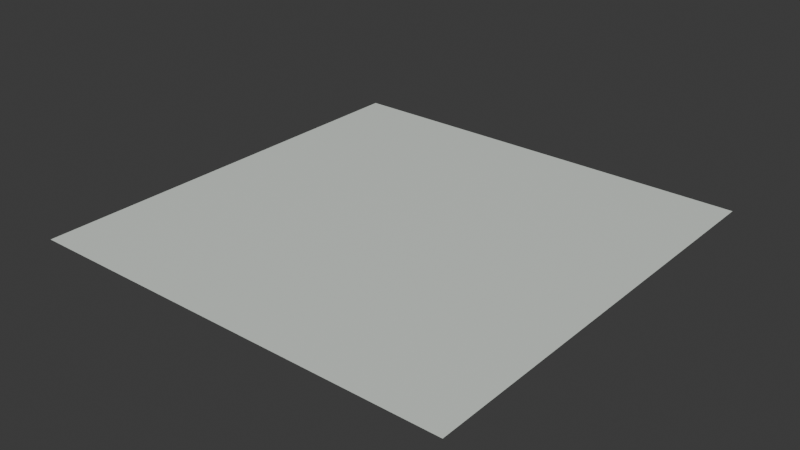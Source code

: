 # Source: alpine-house.blend  (saved by Blender 4.0.36; exported with 4.5.12 LTS)
import bpy
from mathutils import Matrix  # noqa: F401  (used for matrix-valued properties, if any)

bpy.ops.wm.read_factory_settings(use_empty=True)
scene = bpy.context.scene
scene.name = 'Scene'

# ---- collections
col_collection = bpy.data.collections.new('Collection'); scene.collection.children.link(col_collection)

# ---- images (referenced by path relative to the original .blend; pixels are not part of the script)
import os
ASSET_DIR = os.environ.get("B2B_ASSET_DIR", "")  # directory of the original .blend (textures are referenced by path, not embedded)
HERE = os.path.dirname(os.path.abspath(__file__))  # packed textures are extracted next to this script under _unpacked/

def load_image(name, relpath, width, height, colorspace="sRGB"):
    """Load a texture the original file referenced (path relative to the .blend, or extracted next to this script)."""
    p = next((c for c in (os.path.join(HERE, relpath), os.path.join(ASSET_DIR, relpath)) if relpath and os.path.exists(c)), "")
    if p:
        img = bpy.data.images.load(p, check_existing=True)
        img.name = name
    else:  # same state as the original file: an image datablock whose file is absent (Cycles renders it pink)
        img = bpy.data.images.new(name, width, height)
        img.source = "FILE"
        img.filepath = "//" + (relpath or name)
    img.colorspace_settings.name = colorspace
    return img
img_base_044 = load_image('base.044', '_unpacked/base.8a639163.png', 512, 512, 'sRGB')

# ---- materials (node trees are filled in below, after node groups)
mat_alpine_house_001 = bpy.data.materials.new('alpine-house.001')
mat_alpine_house_001.use_transparent_shadow = False

# ---- material node trees
mat_alpine_house_001.use_nodes = True; mat_alpine_house_001.node_tree.nodes.clear()
_N = mat_alpine_house_001.node_tree.nodes; _L = mat_alpine_house_001.node_tree.links
n0 = _N.new('ShaderNodeBsdfPrincipled'); n0.name = 'Principled BSDF'; n0.location = (10, 300)
n1 = _N.new('ShaderNodeOutputMaterial'); n1.name = 'Material Output'; n1.location = (320, 270)
n2 = _N.new('ShaderNodeTexImage'); n2.name = 'Image Texture'; n2.location = (-440, 210)
n2.label = 'BASE COLOR'
n2.image = img_base_044
_L.new(n0.outputs[0], n1.inputs[0])
_L.new(n2.outputs[0], n0.inputs[0])
n1.is_active_output = True

# ---- world
world_world = bpy.data.worlds.new('World'); scene.world = world_world
world_world.use_nodes = True; world_world.node_tree.nodes.clear()
_N = world_world.node_tree.nodes; _L = world_world.node_tree.links
n0 = _N.new('ShaderNodeOutputWorld'); n0.name = 'World Output'; n0.location = (300, 300)
n1 = _N.new('ShaderNodeBackground'); n1.name = 'Background'; n1.location = (10, 300)
n1.inputs[0].default_value = (0.05088, 0.05088, 0.05088, 1.0)
_L.new(n1.outputs[0], n0.inputs[0])
n0.is_active_output = True
world_world.color = (0.05088, 0.05088, 0.05088)
world_world.use_sun_shadow = False
world_world.sun_shadow_jitter_overblur = 0.0

# ---- meshes
me_plane_044 = bpy.data.meshes.new('Plane.044')
me_plane_044.from_pydata([(-1.0, 1.0, 0.0), (-1.0, -1.0, 0.0), (1.0, 1.0, 0.0), (1.0, -1.0, 0.0)], [], [(0, 1, 2), (1, 3, 2)])
_uv = me_plane_044.uv_layers.new(name='UVMap')
_uv.uv.foreach_set('vector', [0.0, 1.0, 0.0, 0.0, 1.0, 1.0, 0.0, 0.0, 1.0, 0.0, 1.0, 1.0])
me_plane_044.materials.append(mat_alpine_house_001)
me_plane_044.update()
me_plane_044.normals_split_custom_set([tuple(v) for v in zip(*[iter([0.0, 0.0, 1.0, 0.0, 0.0, 1.0, 0.0, 0.0, 1.0, 0.0, 0.0, 1.0, 0.0, 0.0, 1.0, 0.0, 0.0, 1.0])] * 3)])

# ---- objects
ob_alpine_house = bpy.data.objects.new('alpine-house', me_plane_044)

# ---- transforms, parenting, visibility, modifiers, constraints
ob_alpine_house.location = (0.0, 0.0, 0.0)
ob_alpine_house.rotation_mode = 'QUATERNION'
ob_alpine_house.rotation_quaternion = (1.0, 0.0, 0.0, 0.0)

# ---- collection membership
scene.collection.objects.link(ob_alpine_house)

# ---- scene / render settings (as saved in the file)
scene.frame_start = 1; scene.frame_end = 250; scene.frame_set(1)
scene.render.engine = 'BLENDER_EEVEE_NEXT'
scene.cycles.sampling_pattern = 'TABULATED_SOBOL'
bpy.context.view_layer.update()

# ---- added for rendering (the .blend has no active camera and no usable light): camera, sun
cam_auto = bpy.data.cameras.new('AutoCamera')
cam_auto.lens = 50.0
cam_auto.sensor_width = 36.0
cam_auto.clip_end = 1000.0
ob_auto_camera = bpy.data.objects.new('AutoCamera', cam_auto)
scene.collection.objects.link(ob_auto_camera)
ob_auto_camera.location = (2.61693, -3.14032, 2.09354)
ob_auto_camera.rotation_euler = (1.09748, -7.21219e-08, 0.694738)
scene.camera = ob_auto_camera
light_auto_sun = bpy.data.lights.new('AutoSun', 'SUN')
light_auto_sun.energy = 3.0
light_auto_sun.angle = 0.0523599
ob_auto_sun = bpy.data.objects.new('AutoSun', light_auto_sun)
scene.collection.objects.link(ob_auto_sun)
ob_auto_sun.rotation_euler = (0.872665, 0.174533, 0.523599)
bpy.context.view_layer.update()
